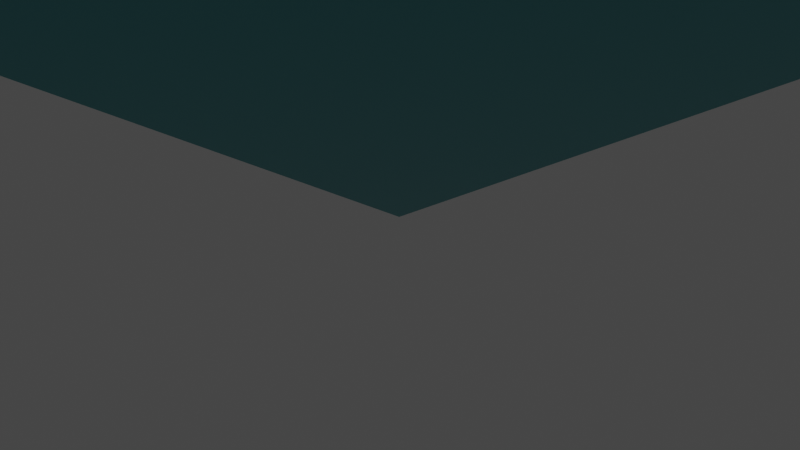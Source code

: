 # Source: J13.BipiramidePentagonal.blend  (saved by Blender 3.2.14; exported with 4.5.12 LTS)
import bpy
from mathutils import Matrix  # noqa: F401  (used for matrix-valued properties, if any)

bpy.ops.wm.read_factory_settings(use_empty=True)
scene = bpy.context.scene
scene.name = 'Scene'

# ---- collections
col_collection = bpy.data.collections.new('Collection'); scene.collection.children.link(col_collection)

# ---- materials (node trees are filled in below, after node groups)
mat_material = bpy.data.materials.new('Material')
mat_material.alpha_threshold = 0.0
mat_material.use_transparent_shadow = False
mat_material.line_color = (0.0, 0.0, 0.0, 1.0)

# ---- material node trees
mat_material.use_nodes = True; mat_material.node_tree.nodes.clear()
_N = mat_material.node_tree.nodes; _L = mat_material.node_tree.links
n0 = _N.new('ShaderNodeOutputMaterial'); n0.name = 'Material Output'; n0.location = (300, 300)
n1 = _N.new('ShaderNodeBsdfPrincipled'); n1.name = 'Principled BSDF'; n1.location = (10, 300)
n1.distribution = 'GGX'
n1.subsurface_method = 'RANDOM_WALK_SKIN'
n1.inputs[0].default_value = (0.03071, 0.3419, 0.3712, 1.0)
n1.inputs[2].default_value = 0.4
n1.inputs[3].default_value = 1.45
n1.inputs[27].default_value = (0.0, 0.0, 0.0, 1.0)
n1.inputs[28].default_value = 1.0
_L.new(n1.outputs[0], n0.inputs[0])
n0.is_active_output = True

# ---- world
world_world = bpy.data.worlds.new('World'); scene.world = world_world
world_world.use_nodes = True; world_world.node_tree.nodes.clear()
_N = world_world.node_tree.nodes; _L = world_world.node_tree.links
n0 = _N.new('ShaderNodeOutputWorld'); n0.name = 'World Output'; n0.location = (300, 300)
n1 = _N.new('ShaderNodeBackground'); n1.name = 'Background'; n1.location = (10, 300)
n1.inputs[0].default_value = (0.05088, 0.05088, 0.05088, 1.0)
_L.new(n1.outputs[0], n0.inputs[0])
n0.is_active_output = True
world_world.color = (0.05088, 0.05088, 0.05088)
world_world.use_sun_shadow = False
world_world.sun_shadow_jitter_overblur = 0.0

# ---- cameras
cam_camera = bpy.data.cameras.new('Camera')
cam_camera.clip_end = 100.0
cam_camera.ortho_scale = 7.314

# ---- lights
light_light = bpy.data.lights.new('Light', 'POINT')
light_light.transmission_factor = 0.0
light_light.energy = 1000.0
light_light.shadow_soft_size = 0.1
light_light.shadow_maximum_resolution = 0.006
light_light.use_absolute_resolution = True

# ---- meshes
me_j13__bipiramidepentagonal = bpy.data.meshes.new('J13. BipiramidePentagonal')
me_j13__bipiramidepentagonal.from_pydata([(10.0, 0.0, 0.0), (3.09, 9.511, 0.0), (0.0, 0.0, 6.18), (0.0, 0.0, -6.18), (-8.09, 5.878, 0.0), (-8.09, -5.878, 0.0), (3.09, -9.511, 0.0)], [], [(0, 1, 2), (0, 3, 1), (4, 2, 1), (4, 5, 2), (4, 3, 5), (4, 1, 3), (6, 0, 2), (6, 5, 3), (6, 2, 5), (6, 3, 0)])
me_j13__bipiramidepentagonal.materials.append(mat_material)
me_j13__bipiramidepentagonal.update()

# ---- objects
ob_light = bpy.data.objects.new('Light', light_light)
ob_camera = bpy.data.objects.new('Camera', cam_camera)
ob_j13__bipiramidepentagonal = bpy.data.objects.new('J13. BipiramidePentagonal', me_j13__bipiramidepentagonal)

# ---- transforms, parenting, visibility, modifiers, constraints
ob_light.location = (4.076, 1.005, 5.904)
ob_light.rotation_euler = (0.6503, 0.05522, 1.866)
ob_light.lock_rotations_4d = False
ob_light.empty_display_type = 'ARROWS'
ob_light.color = (0.0, 0.0, 0.0, 0.0)
ob_light.lineart.crease_threshold = 0.0
ob_camera.location = (7.359, -6.926, 4.958)
ob_camera.rotation_euler = (1.109, 0.0, 0.8149)
ob_camera.lock_rotations_4d = False
ob_camera.empty_display_type = 'ARROWS'
ob_camera.color = (0.0, 0.0, 0.0, 0.0)
ob_camera.display_type = 'WIRE'
ob_camera.lineart.crease_threshold = 0.0
ob_j13__bipiramidepentagonal.location = (0.0, 0.0, 6.2)

# ---- collection membership
col_collection.objects.link(ob_light)
col_collection.objects.link(ob_camera)
col_collection.objects.link(ob_j13__bipiramidepentagonal)

# ---- scene / render settings (as saved in the file)
scene.camera = ob_camera
scene.frame_start = 1; scene.frame_end = 250; scene.frame_set(1)
scene.render.engine = 'BLENDER_EEVEE_NEXT'
scene.cycles.sampling_pattern = 'TABULATED_SOBOL'
scene.cycles.use_light_tree = False
scene.view_settings.view_transform = 'Filmic'
bpy.context.view_layer.update()
